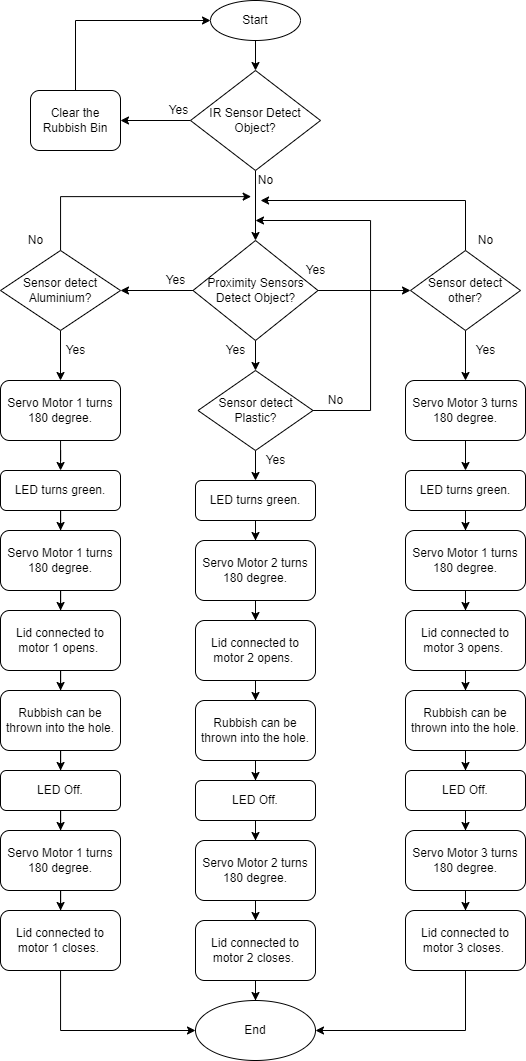

The diagram above was exported from draw.io. Its source (the exported page's mxGraphModel, read from the mxfile embedded in the PNG):
<mxGraphModel dx="1221" dy="644" grid="1" gridSize="10" guides="1" tooltips="1" connect="1" arrows="1" fold="1" page="1" pageScale="1" pageWidth="850" pageHeight="1100" math="0" shadow="0">
  <root>
    <mxCell id="0" />
    <mxCell id="1" parent="0" />
    <mxCell id="WeAWY6QPRRA8a7PRJ3qE-5" value="" style="edgeStyle=orthogonalEdgeStyle;rounded=0;orthogonalLoop=1;jettySize=auto;html=1;fontSize=12;" edge="1" parent="1" source="WeAWY6QPRRA8a7PRJ3qE-1" target="WeAWY6QPRRA8a7PRJ3qE-2">
      <mxGeometry relative="1" as="geometry" />
    </mxCell>
    <mxCell id="WeAWY6QPRRA8a7PRJ3qE-1" value="&lt;font style=&quot;font-size: 12px&quot;&gt;Start&lt;/font&gt;" style="ellipse;whiteSpace=wrap;html=1;" vertex="1" parent="1">
      <mxGeometry x="360" y="30" width="90" height="40" as="geometry" />
    </mxCell>
    <mxCell id="WeAWY6QPRRA8a7PRJ3qE-6" style="edgeStyle=orthogonalEdgeStyle;rounded=0;orthogonalLoop=1;jettySize=auto;html=1;fontSize=12;" edge="1" parent="1" source="WeAWY6QPRRA8a7PRJ3qE-2" target="WeAWY6QPRRA8a7PRJ3qE-7">
      <mxGeometry relative="1" as="geometry">
        <mxPoint x="290" y="190" as="targetPoint" />
      </mxGeometry>
    </mxCell>
    <mxCell id="WeAWY6QPRRA8a7PRJ3qE-11" value="" style="edgeStyle=orthogonalEdgeStyle;rounded=0;orthogonalLoop=1;jettySize=auto;html=1;fontSize=12;" edge="1" parent="1" source="WeAWY6QPRRA8a7PRJ3qE-2" target="WeAWY6QPRRA8a7PRJ3qE-10">
      <mxGeometry relative="1" as="geometry" />
    </mxCell>
    <mxCell id="WeAWY6QPRRA8a7PRJ3qE-2" value="IR Sensor Detect Object?" style="rhombus;whiteSpace=wrap;html=1;fontSize=12;" vertex="1" parent="1">
      <mxGeometry x="340" y="100" width="130" height="100" as="geometry" />
    </mxCell>
    <mxCell id="WeAWY6QPRRA8a7PRJ3qE-8" style="edgeStyle=orthogonalEdgeStyle;rounded=0;orthogonalLoop=1;jettySize=auto;html=1;fontSize=12;entryX=0;entryY=0.5;entryDx=0;entryDy=0;" edge="1" parent="1" source="WeAWY6QPRRA8a7PRJ3qE-7" target="WeAWY6QPRRA8a7PRJ3qE-1">
      <mxGeometry relative="1" as="geometry">
        <mxPoint x="400" y="100" as="targetPoint" />
        <Array as="points">
          <mxPoint x="225" y="50" />
        </Array>
      </mxGeometry>
    </mxCell>
    <mxCell id="WeAWY6QPRRA8a7PRJ3qE-7" value="Clear the Rubbish Bin" style="rounded=1;whiteSpace=wrap;html=1;fontSize=12;" vertex="1" parent="1">
      <mxGeometry x="180" y="120" width="90" height="60" as="geometry" />
    </mxCell>
    <mxCell id="WeAWY6QPRRA8a7PRJ3qE-9" value="Yes" style="text;html=1;align=center;verticalAlign=middle;resizable=0;points=[];autosize=1;strokeColor=none;fillColor=none;fontSize=12;" vertex="1" parent="1">
      <mxGeometry x="210" y="370" width="30" height="20" as="geometry" />
    </mxCell>
    <mxCell id="WeAWY6QPRRA8a7PRJ3qE-15" value="" style="edgeStyle=orthogonalEdgeStyle;rounded=0;orthogonalLoop=1;jettySize=auto;html=1;fontSize=12;" edge="1" parent="1" source="WeAWY6QPRRA8a7PRJ3qE-10" target="WeAWY6QPRRA8a7PRJ3qE-14">
      <mxGeometry relative="1" as="geometry" />
    </mxCell>
    <mxCell id="WeAWY6QPRRA8a7PRJ3qE-17" value="" style="edgeStyle=orthogonalEdgeStyle;rounded=0;orthogonalLoop=1;jettySize=auto;html=1;fontSize=12;" edge="1" parent="1" source="WeAWY6QPRRA8a7PRJ3qE-10" target="WeAWY6QPRRA8a7PRJ3qE-16">
      <mxGeometry relative="1" as="geometry" />
    </mxCell>
    <mxCell id="WeAWY6QPRRA8a7PRJ3qE-19" value="" style="edgeStyle=orthogonalEdgeStyle;rounded=0;orthogonalLoop=1;jettySize=auto;html=1;fontSize=12;" edge="1" parent="1" source="WeAWY6QPRRA8a7PRJ3qE-10" target="WeAWY6QPRRA8a7PRJ3qE-18">
      <mxGeometry relative="1" as="geometry" />
    </mxCell>
    <mxCell id="WeAWY6QPRRA8a7PRJ3qE-10" value="Proximity Sensors Detect Object?" style="rhombus;whiteSpace=wrap;html=1;" vertex="1" parent="1">
      <mxGeometry x="342.5" y="270" width="125" height="100" as="geometry" />
    </mxCell>
    <mxCell id="WeAWY6QPRRA8a7PRJ3qE-12" value="No" style="text;html=1;align=center;verticalAlign=middle;resizable=0;points=[];autosize=1;strokeColor=none;fillColor=none;fontSize=12;" vertex="1" parent="1">
      <mxGeometry x="400" y="200" width="30" height="20" as="geometry" />
    </mxCell>
    <mxCell id="WeAWY6QPRRA8a7PRJ3qE-60" value="" style="edgeStyle=orthogonalEdgeStyle;rounded=0;orthogonalLoop=1;jettySize=auto;html=1;fontSize=12;" edge="1" parent="1" source="WeAWY6QPRRA8a7PRJ3qE-14" target="WeAWY6QPRRA8a7PRJ3qE-49">
      <mxGeometry relative="1" as="geometry" />
    </mxCell>
    <mxCell id="WeAWY6QPRRA8a7PRJ3qE-111" style="edgeStyle=orthogonalEdgeStyle;rounded=0;orthogonalLoop=1;jettySize=auto;html=1;fontSize=12;entryX=0.022;entryY=1.306;entryDx=0;entryDy=0;entryPerimeter=0;" edge="1" parent="1" source="WeAWY6QPRRA8a7PRJ3qE-14" target="WeAWY6QPRRA8a7PRJ3qE-12">
      <mxGeometry relative="1" as="geometry">
        <mxPoint x="400" y="240" as="targetPoint" />
        <Array as="points">
          <mxPoint x="210" y="226" />
        </Array>
      </mxGeometry>
    </mxCell>
    <mxCell id="WeAWY6QPRRA8a7PRJ3qE-14" value="Sensor detect Aluminium?" style="rhombus;whiteSpace=wrap;html=1;" vertex="1" parent="1">
      <mxGeometry x="150" y="280" width="120" height="80" as="geometry" />
    </mxCell>
    <mxCell id="WeAWY6QPRRA8a7PRJ3qE-48" value="" style="edgeStyle=orthogonalEdgeStyle;rounded=0;orthogonalLoop=1;jettySize=auto;html=1;fontSize=12;" edge="1" parent="1" source="WeAWY6QPRRA8a7PRJ3qE-16" target="WeAWY6QPRRA8a7PRJ3qE-47">
      <mxGeometry relative="1" as="geometry" />
    </mxCell>
    <mxCell id="WeAWY6QPRRA8a7PRJ3qE-110" style="edgeStyle=orthogonalEdgeStyle;rounded=0;orthogonalLoop=1;jettySize=auto;html=1;fontSize=12;" edge="1" parent="1" source="WeAWY6QPRRA8a7PRJ3qE-16">
      <mxGeometry relative="1" as="geometry">
        <mxPoint x="410" y="230" as="targetPoint" />
        <Array as="points">
          <mxPoint x="615" y="230" />
          <mxPoint x="410" y="230" />
        </Array>
      </mxGeometry>
    </mxCell>
    <mxCell id="WeAWY6QPRRA8a7PRJ3qE-16" value="&lt;span&gt;Sensor detect other?&lt;/span&gt;" style="rhombus;whiteSpace=wrap;html=1;" vertex="1" parent="1">
      <mxGeometry x="560" y="280" width="110" height="80" as="geometry" />
    </mxCell>
    <mxCell id="WeAWY6QPRRA8a7PRJ3qE-65" value="" style="edgeStyle=orthogonalEdgeStyle;rounded=0;orthogonalLoop=1;jettySize=auto;html=1;fontSize=12;" edge="1" parent="1" source="WeAWY6QPRRA8a7PRJ3qE-18" target="WeAWY6QPRRA8a7PRJ3qE-64">
      <mxGeometry relative="1" as="geometry" />
    </mxCell>
    <mxCell id="WeAWY6QPRRA8a7PRJ3qE-121" style="edgeStyle=orthogonalEdgeStyle;rounded=0;orthogonalLoop=1;jettySize=auto;html=1;fontSize=12;" edge="1" parent="1" source="WeAWY6QPRRA8a7PRJ3qE-18">
      <mxGeometry relative="1" as="geometry">
        <mxPoint x="405" y="250" as="targetPoint" />
        <Array as="points">
          <mxPoint x="520" y="440" />
          <mxPoint x="520" y="250" />
          <mxPoint x="405" y="250" />
        </Array>
      </mxGeometry>
    </mxCell>
    <mxCell id="WeAWY6QPRRA8a7PRJ3qE-18" value="&lt;span&gt;Sensor detect Plastic?&lt;/span&gt;" style="rhombus;whiteSpace=wrap;html=1;" vertex="1" parent="1">
      <mxGeometry x="347.5" y="400" width="115" height="80" as="geometry" />
    </mxCell>
    <mxCell id="WeAWY6QPRRA8a7PRJ3qE-20" value="Yes" style="text;html=1;align=center;verticalAlign=middle;resizable=0;points=[];autosize=1;strokeColor=none;fillColor=none;fontSize=12;" vertex="1" parent="1">
      <mxGeometry x="310" y="300" width="30" height="20" as="geometry" />
    </mxCell>
    <mxCell id="WeAWY6QPRRA8a7PRJ3qE-33" value="" style="edgeStyle=orthogonalEdgeStyle;rounded=0;orthogonalLoop=1;jettySize=auto;html=1;fontSize=12;" edge="1" parent="1" source="WeAWY6QPRRA8a7PRJ3qE-23" target="WeAWY6QPRRA8a7PRJ3qE-32">
      <mxGeometry relative="1" as="geometry" />
    </mxCell>
    <mxCell id="WeAWY6QPRRA8a7PRJ3qE-23" value="Servo Motor 2 turns 180 degree." style="rounded=1;whiteSpace=wrap;html=1;fontSize=12;" vertex="1" parent="1">
      <mxGeometry x="345" y="570" width="120" height="60" as="geometry" />
    </mxCell>
    <mxCell id="WeAWY6QPRRA8a7PRJ3qE-35" value="" style="edgeStyle=orthogonalEdgeStyle;rounded=0;orthogonalLoop=1;jettySize=auto;html=1;fontSize=12;" edge="1" parent="1" source="WeAWY6QPRRA8a7PRJ3qE-32" target="WeAWY6QPRRA8a7PRJ3qE-34">
      <mxGeometry relative="1" as="geometry" />
    </mxCell>
    <mxCell id="WeAWY6QPRRA8a7PRJ3qE-32" value="Lid connected to motor 2 opens.&amp;nbsp;" style="whiteSpace=wrap;html=1;rounded=1;" vertex="1" parent="1">
      <mxGeometry x="345" y="650" width="120" height="60" as="geometry" />
    </mxCell>
    <mxCell id="WeAWY6QPRRA8a7PRJ3qE-74" value="" style="edgeStyle=orthogonalEdgeStyle;rounded=0;orthogonalLoop=1;jettySize=auto;html=1;fontSize=12;" edge="1" parent="1" source="WeAWY6QPRRA8a7PRJ3qE-34" target="WeAWY6QPRRA8a7PRJ3qE-71">
      <mxGeometry relative="1" as="geometry" />
    </mxCell>
    <mxCell id="WeAWY6QPRRA8a7PRJ3qE-34" value="Rubbish can be thrown into the hole." style="whiteSpace=wrap;html=1;rounded=1;" vertex="1" parent="1">
      <mxGeometry x="345" y="730" width="120" height="60" as="geometry" />
    </mxCell>
    <mxCell id="WeAWY6QPRRA8a7PRJ3qE-39" value="" style="edgeStyle=orthogonalEdgeStyle;rounded=0;orthogonalLoop=1;jettySize=auto;html=1;fontSize=12;" edge="1" parent="1" source="WeAWY6QPRRA8a7PRJ3qE-36" target="WeAWY6QPRRA8a7PRJ3qE-38">
      <mxGeometry relative="1" as="geometry" />
    </mxCell>
    <mxCell id="WeAWY6QPRRA8a7PRJ3qE-36" value="&lt;span&gt;Servo Motor 2 turns 180 degree.&lt;/span&gt;" style="whiteSpace=wrap;html=1;rounded=1;" vertex="1" parent="1">
      <mxGeometry x="345" y="870" width="120" height="60" as="geometry" />
    </mxCell>
    <mxCell id="WeAWY6QPRRA8a7PRJ3qE-41" value="" style="edgeStyle=orthogonalEdgeStyle;rounded=0;orthogonalLoop=1;jettySize=auto;html=1;fontSize=12;" edge="1" parent="1" source="WeAWY6QPRRA8a7PRJ3qE-38" target="WeAWY6QPRRA8a7PRJ3qE-40">
      <mxGeometry relative="1" as="geometry" />
    </mxCell>
    <mxCell id="WeAWY6QPRRA8a7PRJ3qE-38" value="&lt;span&gt;Lid connected to motor 2 closes.&amp;nbsp;&lt;/span&gt;" style="whiteSpace=wrap;html=1;rounded=1;" vertex="1" parent="1">
      <mxGeometry x="345" y="950" width="120" height="60" as="geometry" />
    </mxCell>
    <mxCell id="WeAWY6QPRRA8a7PRJ3qE-40" value="End" style="ellipse;whiteSpace=wrap;html=1;rounded=1;" vertex="1" parent="1">
      <mxGeometry x="345" y="1030" width="120" height="60" as="geometry" />
    </mxCell>
    <mxCell id="WeAWY6QPRRA8a7PRJ3qE-107" value="" style="edgeStyle=orthogonalEdgeStyle;rounded=0;orthogonalLoop=1;jettySize=auto;html=1;fontSize=12;" edge="1" parent="1" source="WeAWY6QPRRA8a7PRJ3qE-47" target="WeAWY6QPRRA8a7PRJ3qE-104">
      <mxGeometry relative="1" as="geometry" />
    </mxCell>
    <mxCell id="WeAWY6QPRRA8a7PRJ3qE-47" value="&lt;span&gt;Servo Motor 3 turns 180 degree.&lt;/span&gt;" style="rounded=1;whiteSpace=wrap;html=1;" vertex="1" parent="1">
      <mxGeometry x="555" y="410" width="120" height="60" as="geometry" />
    </mxCell>
    <mxCell id="WeAWY6QPRRA8a7PRJ3qE-93" value="" style="edgeStyle=orthogonalEdgeStyle;rounded=0;orthogonalLoop=1;jettySize=auto;html=1;fontSize=12;" edge="1" parent="1" source="WeAWY6QPRRA8a7PRJ3qE-49" target="WeAWY6QPRRA8a7PRJ3qE-90">
      <mxGeometry relative="1" as="geometry" />
    </mxCell>
    <mxCell id="WeAWY6QPRRA8a7PRJ3qE-49" value="Servo Motor 1 turns 180 degree." style="rounded=1;whiteSpace=wrap;html=1;fontSize=12;" vertex="1" parent="1">
      <mxGeometry x="150" y="410" width="120" height="60" as="geometry" />
    </mxCell>
    <mxCell id="WeAWY6QPRRA8a7PRJ3qE-61" value="Yes" style="text;html=1;align=center;verticalAlign=middle;resizable=0;points=[];autosize=1;strokeColor=none;fillColor=none;fontSize=12;" vertex="1" parent="1">
      <mxGeometry x="410" y="480" width="30" height="20" as="geometry" />
    </mxCell>
    <mxCell id="WeAWY6QPRRA8a7PRJ3qE-62" value="Yes" style="text;html=1;align=center;verticalAlign=middle;resizable=0;points=[];autosize=1;strokeColor=none;fillColor=none;fontSize=12;" vertex="1" parent="1">
      <mxGeometry x="620" y="370" width="30" height="20" as="geometry" />
    </mxCell>
    <mxCell id="WeAWY6QPRRA8a7PRJ3qE-70" value="" style="edgeStyle=orthogonalEdgeStyle;rounded=0;orthogonalLoop=1;jettySize=auto;html=1;fontSize=12;" edge="1" parent="1" source="WeAWY6QPRRA8a7PRJ3qE-64" target="WeAWY6QPRRA8a7PRJ3qE-23">
      <mxGeometry relative="1" as="geometry" />
    </mxCell>
    <mxCell id="WeAWY6QPRRA8a7PRJ3qE-64" value="LED turns green." style="rounded=1;whiteSpace=wrap;html=1;fontSize=12;" vertex="1" parent="1">
      <mxGeometry x="345" y="510" width="120" height="40" as="geometry" />
    </mxCell>
    <mxCell id="WeAWY6QPRRA8a7PRJ3qE-77" value="" style="edgeStyle=orthogonalEdgeStyle;rounded=0;orthogonalLoop=1;jettySize=auto;html=1;fontSize=12;" edge="1" parent="1" source="WeAWY6QPRRA8a7PRJ3qE-71" target="WeAWY6QPRRA8a7PRJ3qE-36">
      <mxGeometry relative="1" as="geometry" />
    </mxCell>
    <mxCell id="WeAWY6QPRRA8a7PRJ3qE-71" value="LED Off." style="rounded=1;whiteSpace=wrap;html=1;fontSize=12;" vertex="1" parent="1">
      <mxGeometry x="345" y="810" width="120" height="40" as="geometry" />
    </mxCell>
    <mxCell id="WeAWY6QPRRA8a7PRJ3qE-78" value="" style="edgeStyle=orthogonalEdgeStyle;rounded=0;orthogonalLoop=1;jettySize=auto;html=1;fontSize=12;" edge="1" parent="1" source="WeAWY6QPRRA8a7PRJ3qE-79" target="WeAWY6QPRRA8a7PRJ3qE-81">
      <mxGeometry relative="1" as="geometry" />
    </mxCell>
    <mxCell id="WeAWY6QPRRA8a7PRJ3qE-79" value="Servo Motor 1 turns 180 degree." style="rounded=1;whiteSpace=wrap;html=1;fontSize=12;" vertex="1" parent="1">
      <mxGeometry x="150" y="560" width="120" height="60" as="geometry" />
    </mxCell>
    <mxCell id="WeAWY6QPRRA8a7PRJ3qE-80" value="" style="edgeStyle=orthogonalEdgeStyle;rounded=0;orthogonalLoop=1;jettySize=auto;html=1;fontSize=12;" edge="1" parent="1" source="WeAWY6QPRRA8a7PRJ3qE-81" target="WeAWY6QPRRA8a7PRJ3qE-83">
      <mxGeometry relative="1" as="geometry" />
    </mxCell>
    <mxCell id="WeAWY6QPRRA8a7PRJ3qE-81" value="Lid connected to motor 1 opens.&amp;nbsp;" style="whiteSpace=wrap;html=1;rounded=1;" vertex="1" parent="1">
      <mxGeometry x="150" y="640" width="120" height="60" as="geometry" />
    </mxCell>
    <mxCell id="WeAWY6QPRRA8a7PRJ3qE-82" value="" style="edgeStyle=orthogonalEdgeStyle;rounded=0;orthogonalLoop=1;jettySize=auto;html=1;fontSize=12;" edge="1" parent="1" source="WeAWY6QPRRA8a7PRJ3qE-83" target="WeAWY6QPRRA8a7PRJ3qE-92">
      <mxGeometry relative="1" as="geometry" />
    </mxCell>
    <mxCell id="WeAWY6QPRRA8a7PRJ3qE-83" value="Rubbish can be thrown into the hole." style="whiteSpace=wrap;html=1;rounded=1;" vertex="1" parent="1">
      <mxGeometry x="150" y="720" width="120" height="60" as="geometry" />
    </mxCell>
    <mxCell id="WeAWY6QPRRA8a7PRJ3qE-84" value="" style="edgeStyle=orthogonalEdgeStyle;rounded=0;orthogonalLoop=1;jettySize=auto;html=1;fontSize=12;" edge="1" parent="1" source="WeAWY6QPRRA8a7PRJ3qE-85" target="WeAWY6QPRRA8a7PRJ3qE-87">
      <mxGeometry relative="1" as="geometry" />
    </mxCell>
    <mxCell id="WeAWY6QPRRA8a7PRJ3qE-85" value="&lt;span&gt;Servo Motor 1 turns 180 degree.&lt;/span&gt;" style="whiteSpace=wrap;html=1;rounded=1;" vertex="1" parent="1">
      <mxGeometry x="150" y="860" width="120" height="60" as="geometry" />
    </mxCell>
    <mxCell id="WeAWY6QPRRA8a7PRJ3qE-109" style="edgeStyle=orthogonalEdgeStyle;rounded=0;orthogonalLoop=1;jettySize=auto;html=1;entryX=0;entryY=0.5;entryDx=0;entryDy=0;fontSize=12;" edge="1" parent="1" source="WeAWY6QPRRA8a7PRJ3qE-87" target="WeAWY6QPRRA8a7PRJ3qE-40">
      <mxGeometry relative="1" as="geometry">
        <Array as="points">
          <mxPoint x="210" y="1060" />
        </Array>
      </mxGeometry>
    </mxCell>
    <mxCell id="WeAWY6QPRRA8a7PRJ3qE-87" value="&lt;span&gt;Lid connected to motor 1 closes.&amp;nbsp;&lt;/span&gt;" style="whiteSpace=wrap;html=1;rounded=1;" vertex="1" parent="1">
      <mxGeometry x="150" y="940" width="120" height="60" as="geometry" />
    </mxCell>
    <mxCell id="WeAWY6QPRRA8a7PRJ3qE-89" value="" style="edgeStyle=orthogonalEdgeStyle;rounded=0;orthogonalLoop=1;jettySize=auto;html=1;fontSize=12;" edge="1" parent="1" source="WeAWY6QPRRA8a7PRJ3qE-90" target="WeAWY6QPRRA8a7PRJ3qE-79">
      <mxGeometry relative="1" as="geometry" />
    </mxCell>
    <mxCell id="WeAWY6QPRRA8a7PRJ3qE-90" value="LED turns green." style="rounded=1;whiteSpace=wrap;html=1;fontSize=12;" vertex="1" parent="1">
      <mxGeometry x="150" y="500" width="120" height="40" as="geometry" />
    </mxCell>
    <mxCell id="WeAWY6QPRRA8a7PRJ3qE-91" value="" style="edgeStyle=orthogonalEdgeStyle;rounded=0;orthogonalLoop=1;jettySize=auto;html=1;fontSize=12;" edge="1" parent="1" source="WeAWY6QPRRA8a7PRJ3qE-92" target="WeAWY6QPRRA8a7PRJ3qE-85">
      <mxGeometry relative="1" as="geometry" />
    </mxCell>
    <mxCell id="WeAWY6QPRRA8a7PRJ3qE-92" value="LED Off." style="rounded=1;whiteSpace=wrap;html=1;fontSize=12;" vertex="1" parent="1">
      <mxGeometry x="150" y="800" width="120" height="40" as="geometry" />
    </mxCell>
    <mxCell id="WeAWY6QPRRA8a7PRJ3qE-94" value="" style="edgeStyle=orthogonalEdgeStyle;rounded=0;orthogonalLoop=1;jettySize=auto;html=1;fontSize=12;" edge="1" parent="1" source="WeAWY6QPRRA8a7PRJ3qE-95" target="WeAWY6QPRRA8a7PRJ3qE-97">
      <mxGeometry relative="1" as="geometry" />
    </mxCell>
    <mxCell id="WeAWY6QPRRA8a7PRJ3qE-95" value="Servo Motor 1 turns 180 degree." style="rounded=1;whiteSpace=wrap;html=1;fontSize=12;" vertex="1" parent="1">
      <mxGeometry x="555" y="560" width="120" height="60" as="geometry" />
    </mxCell>
    <mxCell id="WeAWY6QPRRA8a7PRJ3qE-96" value="" style="edgeStyle=orthogonalEdgeStyle;rounded=0;orthogonalLoop=1;jettySize=auto;html=1;fontSize=12;" edge="1" parent="1" source="WeAWY6QPRRA8a7PRJ3qE-97" target="WeAWY6QPRRA8a7PRJ3qE-99">
      <mxGeometry relative="1" as="geometry" />
    </mxCell>
    <mxCell id="WeAWY6QPRRA8a7PRJ3qE-97" value="Lid connected to motor 3 opens.&amp;nbsp;" style="whiteSpace=wrap;html=1;rounded=1;" vertex="1" parent="1">
      <mxGeometry x="555" y="640" width="120" height="60" as="geometry" />
    </mxCell>
    <mxCell id="WeAWY6QPRRA8a7PRJ3qE-98" value="" style="edgeStyle=orthogonalEdgeStyle;rounded=0;orthogonalLoop=1;jettySize=auto;html=1;fontSize=12;" edge="1" parent="1" source="WeAWY6QPRRA8a7PRJ3qE-99" target="WeAWY6QPRRA8a7PRJ3qE-106">
      <mxGeometry relative="1" as="geometry" />
    </mxCell>
    <mxCell id="WeAWY6QPRRA8a7PRJ3qE-99" value="Rubbish can be thrown into the hole." style="whiteSpace=wrap;html=1;rounded=1;" vertex="1" parent="1">
      <mxGeometry x="555" y="720" width="120" height="60" as="geometry" />
    </mxCell>
    <mxCell id="WeAWY6QPRRA8a7PRJ3qE-100" value="" style="edgeStyle=orthogonalEdgeStyle;rounded=0;orthogonalLoop=1;jettySize=auto;html=1;fontSize=12;" edge="1" parent="1" source="WeAWY6QPRRA8a7PRJ3qE-101" target="WeAWY6QPRRA8a7PRJ3qE-102">
      <mxGeometry relative="1" as="geometry" />
    </mxCell>
    <mxCell id="WeAWY6QPRRA8a7PRJ3qE-101" value="&lt;span&gt;Servo Motor 3 turns 180 degree.&lt;/span&gt;" style="whiteSpace=wrap;html=1;rounded=1;" vertex="1" parent="1">
      <mxGeometry x="555" y="860" width="120" height="60" as="geometry" />
    </mxCell>
    <mxCell id="WeAWY6QPRRA8a7PRJ3qE-108" style="edgeStyle=orthogonalEdgeStyle;rounded=0;orthogonalLoop=1;jettySize=auto;html=1;entryX=1;entryY=0.5;entryDx=0;entryDy=0;fontSize=12;" edge="1" parent="1" source="WeAWY6QPRRA8a7PRJ3qE-102" target="WeAWY6QPRRA8a7PRJ3qE-40">
      <mxGeometry relative="1" as="geometry">
        <Array as="points">
          <mxPoint x="615" y="1060" />
        </Array>
      </mxGeometry>
    </mxCell>
    <mxCell id="WeAWY6QPRRA8a7PRJ3qE-102" value="&lt;span&gt;Lid connected to motor 3 closes.&amp;nbsp;&lt;/span&gt;" style="whiteSpace=wrap;html=1;rounded=1;" vertex="1" parent="1">
      <mxGeometry x="555" y="940" width="120" height="60" as="geometry" />
    </mxCell>
    <mxCell id="WeAWY6QPRRA8a7PRJ3qE-103" value="" style="edgeStyle=orthogonalEdgeStyle;rounded=0;orthogonalLoop=1;jettySize=auto;html=1;fontSize=12;" edge="1" parent="1" source="WeAWY6QPRRA8a7PRJ3qE-104" target="WeAWY6QPRRA8a7PRJ3qE-95">
      <mxGeometry relative="1" as="geometry" />
    </mxCell>
    <mxCell id="WeAWY6QPRRA8a7PRJ3qE-104" value="LED turns green." style="rounded=1;whiteSpace=wrap;html=1;fontSize=12;" vertex="1" parent="1">
      <mxGeometry x="555" y="500" width="120" height="40" as="geometry" />
    </mxCell>
    <mxCell id="WeAWY6QPRRA8a7PRJ3qE-105" value="" style="edgeStyle=orthogonalEdgeStyle;rounded=0;orthogonalLoop=1;jettySize=auto;html=1;fontSize=12;" edge="1" parent="1" source="WeAWY6QPRRA8a7PRJ3qE-106" target="WeAWY6QPRRA8a7PRJ3qE-101">
      <mxGeometry relative="1" as="geometry" />
    </mxCell>
    <mxCell id="WeAWY6QPRRA8a7PRJ3qE-106" value="LED Off." style="rounded=1;whiteSpace=wrap;html=1;fontSize=12;" vertex="1" parent="1">
      <mxGeometry x="555" y="800" width="120" height="40" as="geometry" />
    </mxCell>
    <mxCell id="WeAWY6QPRRA8a7PRJ3qE-113" value="Yes" style="text;html=1;align=center;verticalAlign=middle;resizable=0;points=[];autosize=1;strokeColor=none;fillColor=none;fontSize=12;" vertex="1" parent="1">
      <mxGeometry x="370" y="370" width="30" height="20" as="geometry" />
    </mxCell>
    <mxCell id="WeAWY6QPRRA8a7PRJ3qE-114" value="Yes" style="text;html=1;align=center;verticalAlign=middle;resizable=0;points=[];autosize=1;strokeColor=none;fillColor=none;fontSize=12;" vertex="1" parent="1">
      <mxGeometry x="450" y="290" width="30" height="20" as="geometry" />
    </mxCell>
    <mxCell id="WeAWY6QPRRA8a7PRJ3qE-115" value="No" style="text;html=1;align=center;verticalAlign=middle;resizable=0;points=[];autosize=1;strokeColor=none;fillColor=none;fontSize=12;" vertex="1" parent="1">
      <mxGeometry x="620" y="260" width="30" height="20" as="geometry" />
    </mxCell>
    <mxCell id="WeAWY6QPRRA8a7PRJ3qE-118" value="No" style="text;html=1;align=center;verticalAlign=middle;resizable=0;points=[];autosize=1;strokeColor=none;fillColor=none;fontSize=12;" vertex="1" parent="1">
      <mxGeometry x="170" y="260" width="30" height="20" as="geometry" />
    </mxCell>
    <mxCell id="WeAWY6QPRRA8a7PRJ3qE-122" value="No" style="text;html=1;align=center;verticalAlign=middle;resizable=0;points=[];autosize=1;strokeColor=none;fillColor=none;fontSize=12;" vertex="1" parent="1">
      <mxGeometry x="470" y="420" width="30" height="20" as="geometry" />
    </mxCell>
    <mxCell id="WeAWY6QPRRA8a7PRJ3qE-123" value="Yes" style="text;html=1;align=center;verticalAlign=middle;resizable=0;points=[];autosize=1;strokeColor=none;fillColor=none;fontSize=12;" vertex="1" parent="1">
      <mxGeometry x="312.5" y="130" width="30" height="20" as="geometry" />
    </mxCell>
  </root>
</mxGraphModel>